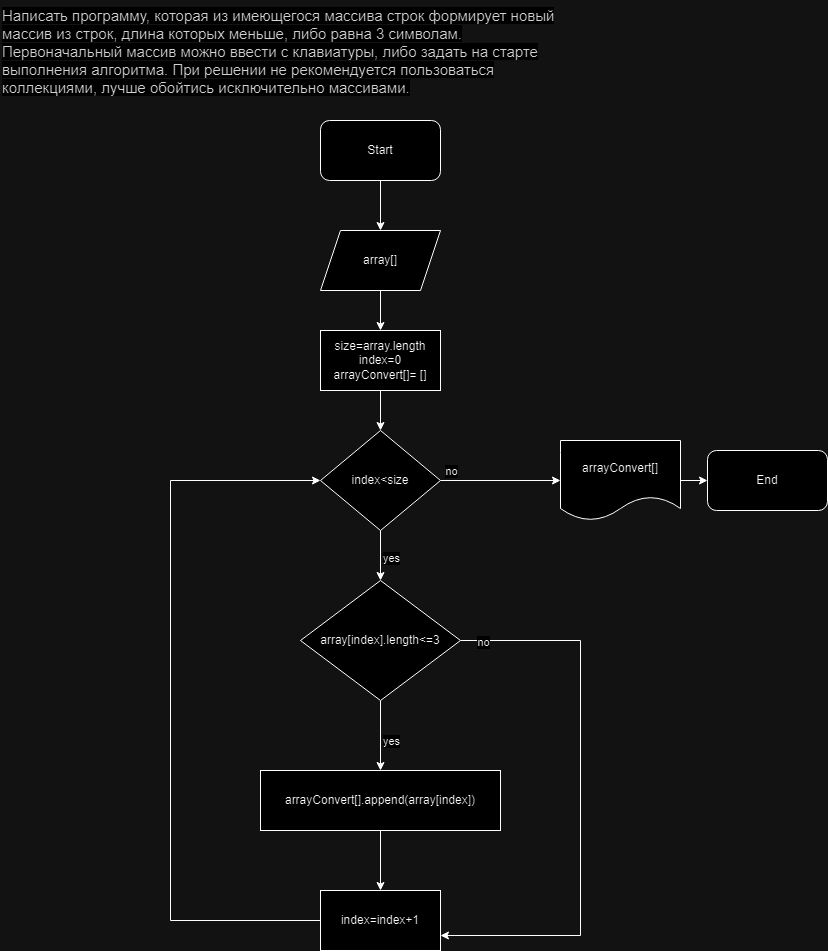

The diagram above was exported from draw.io. Its source (the exported page's mxGraphModel, read from the mxfile embedded in the PNG):
<mxGraphModel dx="1434" dy="746" grid="1" gridSize="10" guides="1" tooltips="1" connect="1" arrows="1" fold="1" page="1" pageScale="1" pageWidth="827" pageHeight="1169" math="0" shadow="0">
  <root>
    <mxCell id="0" />
    <mxCell id="1" parent="0" />
    <mxCell id="NWsIxIVEYuwqJZ_DgLbN-1" value="&lt;span style=&quot;color: rgb(44, 45, 48); font-family: Onest, Roboto, &amp;quot;San Francisco&amp;quot;, &amp;quot;Helvetica Neue&amp;quot;, Helvetica, Arial; font-size: 15px; font-style: normal; font-variant-ligatures: normal; font-variant-caps: normal; font-weight: 400; letter-spacing: normal; orphans: 2; text-align: start; text-indent: 0px; text-transform: none; widows: 2; word-spacing: 0px; -webkit-text-stroke-width: 0px; white-space: normal; background-color: rgb(255, 255, 255); text-decoration-thickness: initial; text-decoration-style: initial; text-decoration-color: initial; display: inline !important; float: none;&quot;&gt;Написать программу, которая из имеющегося массива строк формирует новый массив из строк, длина которых меньше, либо равна 3 символам. Первоначальный массив можно ввести с клавиатуры, либо задать на старте выполнения алгоритма. При решении не рекомендуется пользоваться коллекциями, лучше обойтись исключительно массивами.&lt;/span&gt;" style="text;whiteSpace=wrap;html=1;" parent="1" vertex="1">
      <mxGeometry width="560" height="110" as="geometry" />
    </mxCell>
    <mxCell id="NWsIxIVEYuwqJZ_DgLbN-4" style="edgeStyle=orthogonalEdgeStyle;rounded=0;orthogonalLoop=1;jettySize=auto;html=1;entryX=0.5;entryY=0;entryDx=0;entryDy=0;" parent="1" source="NWsIxIVEYuwqJZ_DgLbN-2" target="NWsIxIVEYuwqJZ_DgLbN-3" edge="1">
      <mxGeometry relative="1" as="geometry" />
    </mxCell>
    <mxCell id="NWsIxIVEYuwqJZ_DgLbN-2" value="Start" style="rounded=1;whiteSpace=wrap;html=1;" parent="1" vertex="1">
      <mxGeometry x="320" y="120" width="120" height="60" as="geometry" />
    </mxCell>
    <mxCell id="NWsIxIVEYuwqJZ_DgLbN-6" style="edgeStyle=orthogonalEdgeStyle;rounded=0;orthogonalLoop=1;jettySize=auto;html=1;entryX=0.5;entryY=0;entryDx=0;entryDy=0;" parent="1" source="NWsIxIVEYuwqJZ_DgLbN-3" target="NWsIxIVEYuwqJZ_DgLbN-5" edge="1">
      <mxGeometry relative="1" as="geometry" />
    </mxCell>
    <mxCell id="NWsIxIVEYuwqJZ_DgLbN-3" value="array[]" style="shape=parallelogram;perimeter=parallelogramPerimeter;whiteSpace=wrap;html=1;fixedSize=1;" parent="1" vertex="1">
      <mxGeometry x="320" y="230" width="120" height="60" as="geometry" />
    </mxCell>
    <mxCell id="NWsIxIVEYuwqJZ_DgLbN-8" style="edgeStyle=orthogonalEdgeStyle;rounded=0;orthogonalLoop=1;jettySize=auto;html=1;entryX=0.5;entryY=0;entryDx=0;entryDy=0;" parent="1" source="NWsIxIVEYuwqJZ_DgLbN-5" target="NWsIxIVEYuwqJZ_DgLbN-7" edge="1">
      <mxGeometry relative="1" as="geometry" />
    </mxCell>
    <mxCell id="NWsIxIVEYuwqJZ_DgLbN-5" value="size=array.length&lt;div&gt;index=0&lt;/div&gt;&lt;div&gt;arrayConvert[]= []&lt;/div&gt;" style="rounded=0;whiteSpace=wrap;html=1;" parent="1" vertex="1">
      <mxGeometry x="320" y="330" width="120" height="60" as="geometry" />
    </mxCell>
    <mxCell id="NWsIxIVEYuwqJZ_DgLbN-10" style="edgeStyle=orthogonalEdgeStyle;rounded=0;orthogonalLoop=1;jettySize=auto;html=1;entryX=0.5;entryY=0;entryDx=0;entryDy=0;" parent="1" source="NWsIxIVEYuwqJZ_DgLbN-7" target="NWsIxIVEYuwqJZ_DgLbN-9" edge="1">
      <mxGeometry relative="1" as="geometry" />
    </mxCell>
    <mxCell id="NWsIxIVEYuwqJZ_DgLbN-13" value="yes" style="edgeLabel;html=1;align=center;verticalAlign=middle;resizable=0;points=[];" parent="NWsIxIVEYuwqJZ_DgLbN-10" vertex="1" connectable="0">
      <mxGeometry x="0.08" y="2" relative="1" as="geometry">
        <mxPoint x="8" as="offset" />
      </mxGeometry>
    </mxCell>
    <mxCell id="NWsIxIVEYuwqJZ_DgLbN-21" style="edgeStyle=orthogonalEdgeStyle;rounded=0;orthogonalLoop=1;jettySize=auto;html=1;" parent="1" source="NWsIxIVEYuwqJZ_DgLbN-7" target="NWsIxIVEYuwqJZ_DgLbN-20" edge="1">
      <mxGeometry relative="1" as="geometry" />
    </mxCell>
    <mxCell id="NWsIxIVEYuwqJZ_DgLbN-25" value="no" style="edgeLabel;html=1;align=center;verticalAlign=middle;resizable=0;points=[];" parent="NWsIxIVEYuwqJZ_DgLbN-21" vertex="1" connectable="0">
      <mxGeometry x="-0.1" y="-2" relative="1" as="geometry">
        <mxPoint x="-44" y="-12" as="offset" />
      </mxGeometry>
    </mxCell>
    <mxCell id="NWsIxIVEYuwqJZ_DgLbN-7" value="index&amp;lt;size" style="rhombus;whiteSpace=wrap;html=1;" parent="1" vertex="1">
      <mxGeometry x="320" y="430" width="120" height="100" as="geometry" />
    </mxCell>
    <mxCell id="NWsIxIVEYuwqJZ_DgLbN-12" style="edgeStyle=orthogonalEdgeStyle;rounded=0;orthogonalLoop=1;jettySize=auto;html=1;entryX=0.5;entryY=0;entryDx=0;entryDy=0;" parent="1" source="NWsIxIVEYuwqJZ_DgLbN-9" target="NWsIxIVEYuwqJZ_DgLbN-11" edge="1">
      <mxGeometry relative="1" as="geometry" />
    </mxCell>
    <mxCell id="NWsIxIVEYuwqJZ_DgLbN-14" value="yes" style="edgeLabel;html=1;align=center;verticalAlign=middle;resizable=0;points=[];" parent="NWsIxIVEYuwqJZ_DgLbN-12" vertex="1" connectable="0">
      <mxGeometry x="0.0571" y="2" relative="1" as="geometry">
        <mxPoint x="8" y="3" as="offset" />
      </mxGeometry>
    </mxCell>
    <mxCell id="NWsIxIVEYuwqJZ_DgLbN-17" style="edgeStyle=orthogonalEdgeStyle;rounded=0;orthogonalLoop=1;jettySize=auto;html=1;exitX=1;exitY=0.5;exitDx=0;exitDy=0;entryX=1;entryY=0.75;entryDx=0;entryDy=0;" parent="1" source="NWsIxIVEYuwqJZ_DgLbN-9" target="NWsIxIVEYuwqJZ_DgLbN-15" edge="1">
      <mxGeometry relative="1" as="geometry">
        <Array as="points">
          <mxPoint x="580" y="640" />
          <mxPoint x="580" y="935" />
        </Array>
      </mxGeometry>
    </mxCell>
    <mxCell id="NWsIxIVEYuwqJZ_DgLbN-18" value="no" style="edgeLabel;html=1;align=center;verticalAlign=middle;resizable=0;points=[];" parent="NWsIxIVEYuwqJZ_DgLbN-17" vertex="1" connectable="0">
      <mxGeometry x="-0.9207" y="-1" relative="1" as="geometry">
        <mxPoint as="offset" />
      </mxGeometry>
    </mxCell>
    <mxCell id="NWsIxIVEYuwqJZ_DgLbN-9" value="array[index].length&amp;lt;=3" style="rhombus;whiteSpace=wrap;html=1;" parent="1" vertex="1">
      <mxGeometry x="300" y="580" width="160" height="120" as="geometry" />
    </mxCell>
    <mxCell id="NWsIxIVEYuwqJZ_DgLbN-16" style="edgeStyle=orthogonalEdgeStyle;rounded=0;orthogonalLoop=1;jettySize=auto;html=1;entryX=0.5;entryY=0;entryDx=0;entryDy=0;" parent="1" source="NWsIxIVEYuwqJZ_DgLbN-11" target="NWsIxIVEYuwqJZ_DgLbN-15" edge="1">
      <mxGeometry relative="1" as="geometry" />
    </mxCell>
    <mxCell id="NWsIxIVEYuwqJZ_DgLbN-11" value="arrayConvert[].append(array[index])" style="rounded=0;whiteSpace=wrap;html=1;" parent="1" vertex="1">
      <mxGeometry x="260" y="770" width="240" height="60" as="geometry" />
    </mxCell>
    <mxCell id="NWsIxIVEYuwqJZ_DgLbN-19" style="edgeStyle=orthogonalEdgeStyle;rounded=0;orthogonalLoop=1;jettySize=auto;html=1;entryX=0;entryY=0.5;entryDx=0;entryDy=0;" parent="1" source="NWsIxIVEYuwqJZ_DgLbN-15" target="NWsIxIVEYuwqJZ_DgLbN-7" edge="1">
      <mxGeometry relative="1" as="geometry">
        <Array as="points">
          <mxPoint x="170" y="920" />
          <mxPoint x="170" y="480" />
        </Array>
      </mxGeometry>
    </mxCell>
    <mxCell id="NWsIxIVEYuwqJZ_DgLbN-15" value="index=index+1" style="rounded=0;whiteSpace=wrap;html=1;" parent="1" vertex="1">
      <mxGeometry x="320" y="890" width="120" height="60" as="geometry" />
    </mxCell>
    <mxCell id="NWsIxIVEYuwqJZ_DgLbN-24" style="edgeStyle=orthogonalEdgeStyle;rounded=0;orthogonalLoop=1;jettySize=auto;html=1;" parent="1" source="NWsIxIVEYuwqJZ_DgLbN-20" target="NWsIxIVEYuwqJZ_DgLbN-23" edge="1">
      <mxGeometry relative="1" as="geometry" />
    </mxCell>
    <mxCell id="NWsIxIVEYuwqJZ_DgLbN-20" value="arrayConvert[]" style="shape=document;whiteSpace=wrap;html=1;boundedLbl=1;" parent="1" vertex="1">
      <mxGeometry x="560" y="440" width="120" height="80" as="geometry" />
    </mxCell>
    <mxCell id="NWsIxIVEYuwqJZ_DgLbN-23" value="End" style="rounded=1;whiteSpace=wrap;html=1;" parent="1" vertex="1">
      <mxGeometry x="707" y="450" width="120" height="60" as="geometry" />
    </mxCell>
  </root>
</mxGraphModel>